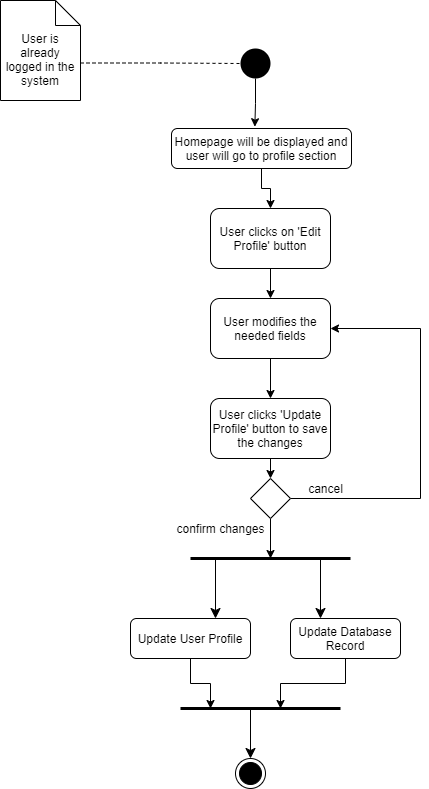

The diagram above was exported from draw.io. Its source (the exported page's mxGraphModel, read from the mxfile embedded in the PNG):
<mxGraphModel dx="1038" dy="579" grid="1" gridSize="10" guides="1" tooltips="1" connect="1" arrows="1" fold="1" page="1" pageScale="1" pageWidth="850" pageHeight="1100" math="0" shadow="0">
  <root>
    <mxCell id="0" />
    <mxCell id="1" parent="0" />
    <mxCell id="7khKi3vJCqgYD3I7w-hK-6" style="edgeStyle=orthogonalEdgeStyle;rounded=0;orthogonalLoop=1;jettySize=auto;html=1;exitX=0.5;exitY=1;exitDx=0;exitDy=0;entryX=0.463;entryY=-0.045;entryDx=0;entryDy=0;entryPerimeter=0;endArrow=classic;endFill=1;" edge="1" parent="1" source="7khKi3vJCqgYD3I7w-hK-1" target="7khKi3vJCqgYD3I7w-hK-5">
      <mxGeometry relative="1" as="geometry" />
    </mxCell>
    <mxCell id="7khKi3vJCqgYD3I7w-hK-1" value="" style="ellipse;fillColor=#000000;strokeColor=none;" vertex="1" parent="1">
      <mxGeometry x="280" y="90" width="30" height="30" as="geometry" />
    </mxCell>
    <mxCell id="7khKi3vJCqgYD3I7w-hK-4" style="edgeStyle=orthogonalEdgeStyle;rounded=0;orthogonalLoop=1;jettySize=auto;html=1;exitX=0;exitY=0;exitDx=80;exitDy=62.5;exitPerimeter=0;entryX=0;entryY=0.5;entryDx=0;entryDy=0;endArrow=none;endFill=0;dashed=1;" edge="1" parent="1" source="7khKi3vJCqgYD3I7w-hK-2" target="7khKi3vJCqgYD3I7w-hK-1">
      <mxGeometry relative="1" as="geometry" />
    </mxCell>
    <mxCell id="7khKi3vJCqgYD3I7w-hK-2" value="User is already logged in the system" style="shape=note2;boundedLbl=1;whiteSpace=wrap;html=1;size=25;verticalAlign=top;align=center;" vertex="1" parent="1">
      <mxGeometry x="40" y="42" width="80" height="100" as="geometry" />
    </mxCell>
    <mxCell id="7khKi3vJCqgYD3I7w-hK-9" style="edgeStyle=orthogonalEdgeStyle;rounded=0;orthogonalLoop=1;jettySize=auto;html=1;exitX=0.5;exitY=1;exitDx=0;exitDy=0;entryX=0.5;entryY=0;entryDx=0;entryDy=0;endArrow=classic;endFill=1;" edge="1" parent="1" source="7khKi3vJCqgYD3I7w-hK-5" target="7khKi3vJCqgYD3I7w-hK-8">
      <mxGeometry relative="1" as="geometry" />
    </mxCell>
    <mxCell id="7khKi3vJCqgYD3I7w-hK-5" value="Homepage will be displayed and user will go to profile section" style="rounded=1;whiteSpace=wrap;html=1;" vertex="1" parent="1">
      <mxGeometry x="211" y="170" width="180" height="40" as="geometry" />
    </mxCell>
    <mxCell id="7khKi3vJCqgYD3I7w-hK-11" style="edgeStyle=orthogonalEdgeStyle;rounded=0;orthogonalLoop=1;jettySize=auto;html=1;exitX=0.5;exitY=1;exitDx=0;exitDy=0;endArrow=classic;endFill=1;" edge="1" parent="1" source="7khKi3vJCqgYD3I7w-hK-8" target="7khKi3vJCqgYD3I7w-hK-10">
      <mxGeometry relative="1" as="geometry" />
    </mxCell>
    <mxCell id="7khKi3vJCqgYD3I7w-hK-8" value="User clicks on 'Edit Profile' button" style="rounded=1;whiteSpace=wrap;html=1;" vertex="1" parent="1">
      <mxGeometry x="250" y="250" width="120" height="60" as="geometry" />
    </mxCell>
    <mxCell id="7khKi3vJCqgYD3I7w-hK-34" style="edgeStyle=orthogonalEdgeStyle;rounded=0;orthogonalLoop=1;jettySize=auto;html=1;exitX=0.5;exitY=1;exitDx=0;exitDy=0;entryX=0.5;entryY=0;entryDx=0;entryDy=0;endArrow=classic;endFill=1;" edge="1" parent="1" source="7khKi3vJCqgYD3I7w-hK-10" target="7khKi3vJCqgYD3I7w-hK-33">
      <mxGeometry relative="1" as="geometry" />
    </mxCell>
    <mxCell id="7khKi3vJCqgYD3I7w-hK-10" value="User modifies the needed fields" style="rounded=1;whiteSpace=wrap;html=1;" vertex="1" parent="1">
      <mxGeometry x="250" y="340" width="120" height="60" as="geometry" />
    </mxCell>
    <mxCell id="7khKi3vJCqgYD3I7w-hK-12" value="" style="endArrow=none;startArrow=none;endFill=0;startFill=0;endSize=8;html=1;verticalAlign=bottom;labelBackgroundColor=none;strokeWidth=3;" edge="1" parent="1">
      <mxGeometry width="160" relative="1" as="geometry">
        <mxPoint x="230" y="600" as="sourcePoint" />
        <mxPoint x="390" y="600" as="targetPoint" />
      </mxGeometry>
    </mxCell>
    <mxCell id="7khKi3vJCqgYD3I7w-hK-43" style="edgeStyle=orthogonalEdgeStyle;rounded=0;orthogonalLoop=1;jettySize=auto;html=1;exitX=0.5;exitY=1;exitDx=0;exitDy=0;endArrow=classic;endFill=1;" edge="1" parent="1" source="7khKi3vJCqgYD3I7w-hK-13">
      <mxGeometry relative="1" as="geometry">
        <mxPoint x="250" y="750" as="targetPoint" />
      </mxGeometry>
    </mxCell>
    <mxCell id="7khKi3vJCqgYD3I7w-hK-13" value="Update User Profile" style="rounded=1;whiteSpace=wrap;html=1;" vertex="1" parent="1">
      <mxGeometry x="170" y="660" width="120" height="40" as="geometry" />
    </mxCell>
    <mxCell id="7khKi3vJCqgYD3I7w-hK-44" style="edgeStyle=orthogonalEdgeStyle;rounded=0;orthogonalLoop=1;jettySize=auto;html=1;exitX=0.5;exitY=1;exitDx=0;exitDy=0;endArrow=classic;endFill=1;" edge="1" parent="1" source="7khKi3vJCqgYD3I7w-hK-20">
      <mxGeometry relative="1" as="geometry">
        <mxPoint x="320" y="750" as="targetPoint" />
      </mxGeometry>
    </mxCell>
    <mxCell id="7khKi3vJCqgYD3I7w-hK-20" value="Update Database Record" style="rounded=1;whiteSpace=wrap;html=1;" vertex="1" parent="1">
      <mxGeometry x="330" y="660" width="110" height="40" as="geometry" />
    </mxCell>
    <mxCell id="7khKi3vJCqgYD3I7w-hK-21" value="" style="endArrow=classic;startArrow=none;endFill=1;startFill=0;endSize=8;html=1;verticalAlign=bottom;labelBackgroundColor=none;" edge="1" parent="1">
      <mxGeometry width="160" relative="1" as="geometry">
        <mxPoint x="255" y="600" as="sourcePoint" />
        <mxPoint x="255" y="660" as="targetPoint" />
      </mxGeometry>
    </mxCell>
    <mxCell id="7khKi3vJCqgYD3I7w-hK-22" value="" style="endArrow=classic;startArrow=none;endFill=1;startFill=0;endSize=8;html=1;verticalAlign=bottom;labelBackgroundColor=none;" edge="1" parent="1">
      <mxGeometry width="160" relative="1" as="geometry">
        <mxPoint x="360" y="599" as="sourcePoint" />
        <mxPoint x="360" y="660" as="targetPoint" />
      </mxGeometry>
    </mxCell>
    <mxCell id="7khKi3vJCqgYD3I7w-hK-24" value="" style="endArrow=none;startArrow=none;endFill=0;startFill=0;endSize=8;html=1;verticalAlign=bottom;labelBackgroundColor=none;strokeWidth=3;" edge="1" parent="1">
      <mxGeometry width="160" relative="1" as="geometry">
        <mxPoint x="220" y="750" as="sourcePoint" />
        <mxPoint x="380" y="750" as="targetPoint" />
      </mxGeometry>
    </mxCell>
    <mxCell id="7khKi3vJCqgYD3I7w-hK-28" value="" style="endArrow=classic;startArrow=none;endFill=1;startFill=0;endSize=8;html=1;verticalAlign=bottom;labelBackgroundColor=none;" edge="1" parent="1">
      <mxGeometry width="160" relative="1" as="geometry">
        <mxPoint x="290" y="750" as="sourcePoint" />
        <mxPoint x="290" y="800" as="targetPoint" />
      </mxGeometry>
    </mxCell>
    <mxCell id="7khKi3vJCqgYD3I7w-hK-29" value="" style="ellipse;html=1;shape=endState;fillColor=#000000;strokeColor=#000000;" vertex="1" parent="1">
      <mxGeometry x="275" y="800" width="30" height="30" as="geometry" />
    </mxCell>
    <mxCell id="7khKi3vJCqgYD3I7w-hK-38" style="edgeStyle=orthogonalEdgeStyle;rounded=0;orthogonalLoop=1;jettySize=auto;html=1;exitX=0.5;exitY=1;exitDx=0;exitDy=0;entryX=0.5;entryY=0;entryDx=0;entryDy=0;endArrow=classic;endFill=1;" edge="1" parent="1" source="7khKi3vJCqgYD3I7w-hK-33" target="7khKi3vJCqgYD3I7w-hK-37">
      <mxGeometry relative="1" as="geometry" />
    </mxCell>
    <mxCell id="7khKi3vJCqgYD3I7w-hK-33" value="User clicks 'Update Profile' button to save the changes" style="rounded=1;whiteSpace=wrap;html=1;" vertex="1" parent="1">
      <mxGeometry x="250" y="440" width="120" height="60" as="geometry" />
    </mxCell>
    <mxCell id="7khKi3vJCqgYD3I7w-hK-39" style="edgeStyle=orthogonalEdgeStyle;rounded=0;orthogonalLoop=1;jettySize=auto;html=1;exitX=0.5;exitY=1;exitDx=0;exitDy=0;endArrow=classic;endFill=1;" edge="1" parent="1" source="7khKi3vJCqgYD3I7w-hK-37">
      <mxGeometry relative="1" as="geometry">
        <mxPoint x="310" y="600" as="targetPoint" />
      </mxGeometry>
    </mxCell>
    <mxCell id="7khKi3vJCqgYD3I7w-hK-41" style="edgeStyle=orthogonalEdgeStyle;rounded=0;orthogonalLoop=1;jettySize=auto;html=1;exitX=1;exitY=0.5;exitDx=0;exitDy=0;entryX=1;entryY=0.5;entryDx=0;entryDy=0;endArrow=classic;endFill=1;" edge="1" parent="1" source="7khKi3vJCqgYD3I7w-hK-37" target="7khKi3vJCqgYD3I7w-hK-10">
      <mxGeometry relative="1" as="geometry">
        <Array as="points">
          <mxPoint x="460" y="540" />
          <mxPoint x="460" y="370" />
        </Array>
      </mxGeometry>
    </mxCell>
    <mxCell id="7khKi3vJCqgYD3I7w-hK-37" value="" style="rhombus;whiteSpace=wrap;html=1;" vertex="1" parent="1">
      <mxGeometry x="290" y="520" width="40" height="40" as="geometry" />
    </mxCell>
    <mxCell id="7khKi3vJCqgYD3I7w-hK-40" value="confirm changes" style="text;html=1;align=center;verticalAlign=middle;resizable=0;points=[];autosize=1;strokeColor=none;" vertex="1" parent="1">
      <mxGeometry x="210" y="560" width="100" height="20" as="geometry" />
    </mxCell>
    <mxCell id="7khKi3vJCqgYD3I7w-hK-42" value="cancel" style="text;html=1;align=center;verticalAlign=middle;resizable=0;points=[];autosize=1;strokeColor=none;" vertex="1" parent="1">
      <mxGeometry x="340" y="520" width="50" height="20" as="geometry" />
    </mxCell>
  </root>
</mxGraphModel>